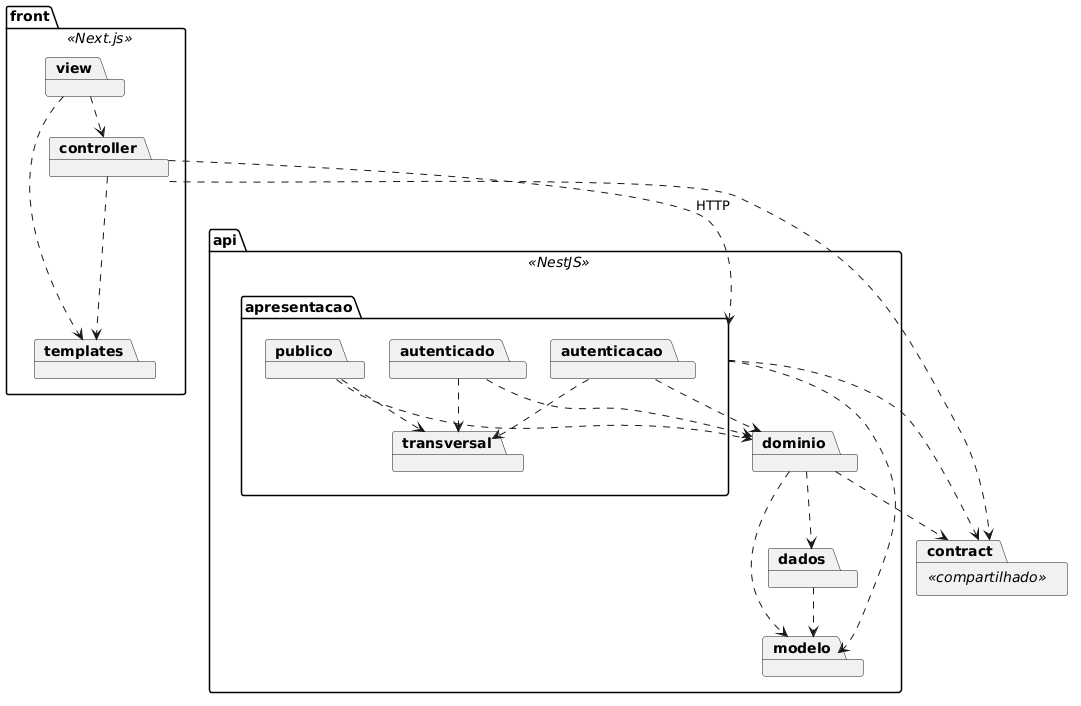

The diagram above was rendered by PlantUML. Its source (embedded in the PNG):
@startuml diagrama-de-pacotes
' Fonte do Diagrama de Pacotes da Sprint 3, task #100 do Azure Boards.
' Gera o PNG sem instalar nada além do Docker, a partir da pasta onde este arquivo está:
'   docker run --rm -v "<caminho>:/data" plantuml/plantuml -tpng /data/diagrama-de-pacotes.puml
' No Windows, <caminho> é o caminho absoluto da pasta, por exemplo D:\invite-app\docs\.attachments
' As três camadas vêm do ADR-0001 e os dois pacotes da Apresentação da seção 5.3 do Guia.
' O pacote modelo é irmão de dominio e dados, e não filho, para não criar ciclo.
' O diagrama traz rótulo, não explicação. A leitura fica na seção 5.1 do DAS.

skinparam shadowing false
skinparam monochrome true
skinparam defaultTextAlignment center
skinparam nodesep 25
skinparam ranksep 40

package front <<Next.js>> {
  package view
  package controller
  package templates
}

package contract <<compartilhado>>

package api <<NestJS>> {

  package apresentacao {
    package publico
    package autenticado
    package autenticacao
    package transversal
  }

  package dominio
  package dados
  package modelo
}

view ..> controller
view ..> templates
controller ..> templates
controller ..> contract

publico ..> transversal
autenticado ..> transversal
autenticacao ..> transversal

publico ..> dominio
autenticado ..> dominio
autenticacao ..> dominio

apresentacao ..> contract
dominio ..> contract

dominio ..> dados
dominio ..> modelo
dados ..> modelo
apresentacao ..> modelo

controller ..> apresentacao : HTTP

@enduml